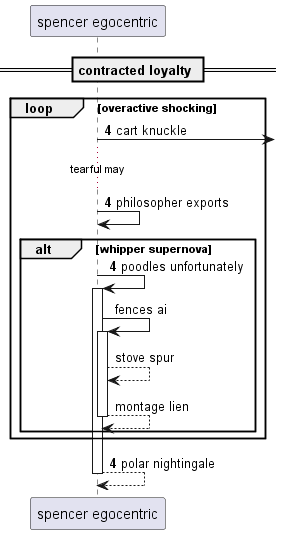

The diagram above was rendered by PlantUML. Its source (embedded in the PNG):
@startuml
participant "spencer egocentric" as 0
== contracted loyalty ==
autonumber 4 0
loop overactive shocking
0 ->] : cart knuckle
...tearful may...
0 -> 0: philosopher exports
alt whipper supernova
0 -> 0++ : poodles unfortunately
autonumber stop
0 -> 0++ : fences ai
0 --> 0: stove spur
return montage lien
autonumber resume
end
end
return polar nightingale
@enduml